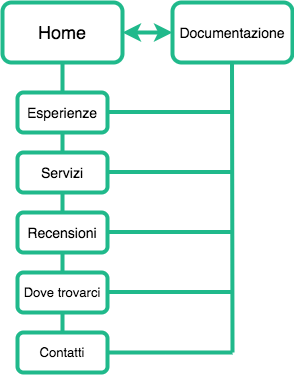

The diagram above was exported from draw.io. Its source (the exported page's mxGraphModel, read from the mxfile embedded in the PNG):
<mxGraphModel dx="1673" dy="523" grid="1" gridSize="10" guides="1" tooltips="1" connect="1" arrows="1" fold="1" page="1" pageScale="1" pageWidth="827" pageHeight="1169" math="0" shadow="0">
  <root>
    <mxCell id="0" />
    <mxCell id="1" parent="0" />
    <mxCell id="BFPsv7FRQQatKS_OWZSF-10" value="" style="endArrow=none;html=1;entryX=0.5;entryY=1;entryDx=0;entryDy=0;exitX=0.5;exitY=1;exitDx=0;exitDy=0;strokeWidth=4;shadow=0;strokeColor=#20B98B;" edge="1" parent="1" source="BFPsv7FRQQatKS_OWZSF-9" target="BFPsv7FRQQatKS_OWZSF-1">
      <mxGeometry width="50" height="50" relative="1" as="geometry">
        <mxPoint x="-515" y="250" as="sourcePoint" />
        <mxPoint x="-465" y="200" as="targetPoint" />
      </mxGeometry>
    </mxCell>
    <mxCell id="BFPsv7FRQQatKS_OWZSF-1" value="&lt;font style=&quot;font-size: 18px&quot;&gt;Home&lt;/font&gt;" style="rounded=1;whiteSpace=wrap;html=1;strokeWidth=4;strokeColor=#20B98B;" vertex="1" parent="1">
      <mxGeometry x="-530" y="140" width="120" height="60" as="geometry" />
    </mxCell>
    <mxCell id="BFPsv7FRQQatKS_OWZSF-2" value="&lt;font style=&quot;font-size: 14px&quot;&gt;Documentazione&lt;/font&gt;" style="rounded=1;whiteSpace=wrap;html=1;strokeWidth=4;strokeColor=#20B98B;" vertex="1" parent="1">
      <mxGeometry x="-360" y="140" width="120" height="60" as="geometry" />
    </mxCell>
    <mxCell id="BFPsv7FRQQatKS_OWZSF-4" value="" style="endArrow=classic;startArrow=classic;html=1;exitX=1;exitY=0.5;exitDx=0;exitDy=0;entryX=0;entryY=0.5;entryDx=0;entryDy=0;strokeWidth=4;shadow=0;strokeColor=#20B98B;" edge="1" parent="1" source="BFPsv7FRQQatKS_OWZSF-1" target="BFPsv7FRQQatKS_OWZSF-2">
      <mxGeometry width="50" height="50" relative="1" as="geometry">
        <mxPoint x="-410" y="200" as="sourcePoint" />
        <mxPoint x="-360" y="150" as="targetPoint" />
      </mxGeometry>
    </mxCell>
    <mxCell id="BFPsv7FRQQatKS_OWZSF-5" value="&lt;font style=&quot;font-size: 14px&quot;&gt;Esperienze&lt;/font&gt;" style="rounded=1;whiteSpace=wrap;html=1;strokeWidth=4;shadow=0;strokeColor=#20B98B;" vertex="1" parent="1">
      <mxGeometry x="-515" y="230" width="90" height="40" as="geometry" />
    </mxCell>
    <mxCell id="BFPsv7FRQQatKS_OWZSF-6" value="&lt;span style=&quot;font-size: 14px&quot;&gt;Servizi&lt;/span&gt;" style="rounded=1;whiteSpace=wrap;html=1;strokeWidth=4;shadow=0;strokeColor=#20B98B;" vertex="1" parent="1">
      <mxGeometry x="-515" y="290" width="90" height="40" as="geometry" />
    </mxCell>
    <mxCell id="BFPsv7FRQQatKS_OWZSF-7" value="&lt;span style=&quot;font-size: 14px&quot;&gt;Recensioni&lt;/span&gt;" style="rounded=1;whiteSpace=wrap;html=1;strokeWidth=4;shadow=0;strokeColor=#20B98B;" vertex="1" parent="1">
      <mxGeometry x="-515" y="350" width="90" height="40" as="geometry" />
    </mxCell>
    <mxCell id="BFPsv7FRQQatKS_OWZSF-8" value="&lt;font style=&quot;font-size: 13px&quot;&gt;Dove trovarci&lt;/font&gt;" style="rounded=1;whiteSpace=wrap;html=1;strokeWidth=4;shadow=0;strokeColor=#20B98B;" vertex="1" parent="1">
      <mxGeometry x="-515" y="410" width="90" height="40" as="geometry" />
    </mxCell>
    <mxCell id="BFPsv7FRQQatKS_OWZSF-9" value="&lt;span style=&quot;font-size: 13px&quot;&gt;Contatti&lt;/span&gt;" style="rounded=1;whiteSpace=wrap;html=1;strokeWidth=4;shadow=0;strokeColor=#20B98B;" vertex="1" parent="1">
      <mxGeometry x="-515" y="470" width="90" height="40" as="geometry" />
    </mxCell>
    <mxCell id="BFPsv7FRQQatKS_OWZSF-11" value="" style="endArrow=none;html=1;entryX=0.5;entryY=1;entryDx=0;entryDy=0;strokeWidth=4;shadow=0;strokeColor=#20B98B;" edge="1" parent="1">
      <mxGeometry width="50" height="50" relative="1" as="geometry">
        <mxPoint x="-300" y="490" as="sourcePoint" />
        <mxPoint x="-300.5" y="200" as="targetPoint" />
      </mxGeometry>
    </mxCell>
    <mxCell id="BFPsv7FRQQatKS_OWZSF-12" value="" style="endArrow=none;html=1;strokeWidth=4;shadow=0;strokeColor=#20B98B;" edge="1" parent="1">
      <mxGeometry width="50" height="50" relative="1" as="geometry">
        <mxPoint x="-425" y="490" as="sourcePoint" />
        <mxPoint x="-300" y="490" as="targetPoint" />
      </mxGeometry>
    </mxCell>
    <mxCell id="BFPsv7FRQQatKS_OWZSF-13" value="" style="endArrow=none;html=1;strokeWidth=4;shadow=0;strokeColor=#20B98B;" edge="1" parent="1">
      <mxGeometry width="50" height="50" relative="1" as="geometry">
        <mxPoint x="-425" y="429.5" as="sourcePoint" />
        <mxPoint x="-300" y="429.5" as="targetPoint" />
      </mxGeometry>
    </mxCell>
    <mxCell id="BFPsv7FRQQatKS_OWZSF-14" value="" style="endArrow=none;html=1;strokeWidth=4;shadow=0;strokeColor=#20B98B;" edge="1" parent="1">
      <mxGeometry width="50" height="50" relative="1" as="geometry">
        <mxPoint x="-425" y="369.5" as="sourcePoint" />
        <mxPoint x="-300" y="369.5" as="targetPoint" />
      </mxGeometry>
    </mxCell>
    <mxCell id="BFPsv7FRQQatKS_OWZSF-15" value="" style="endArrow=none;html=1;strokeWidth=4;shadow=0;strokeColor=#20B98B;" edge="1" parent="1">
      <mxGeometry width="50" height="50" relative="1" as="geometry">
        <mxPoint x="-425" y="309.5" as="sourcePoint" />
        <mxPoint x="-300" y="309.5" as="targetPoint" />
      </mxGeometry>
    </mxCell>
    <mxCell id="BFPsv7FRQQatKS_OWZSF-16" value="" style="endArrow=none;html=1;strokeWidth=4;shadow=0;strokeColor=#20B98B;" edge="1" parent="1">
      <mxGeometry width="50" height="50" relative="1" as="geometry">
        <mxPoint x="-425" y="249.5" as="sourcePoint" />
        <mxPoint x="-300" y="249.5" as="targetPoint" />
      </mxGeometry>
    </mxCell>
  </root>
</mxGraphModel>